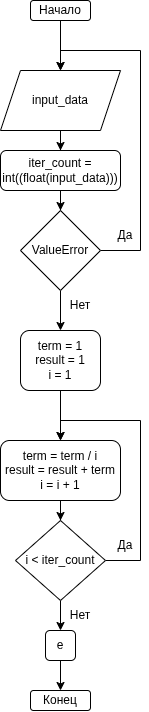

The diagram above was exported from draw.io. Its source (the exported page's mxGraphModel, read from the mxfile embedded in the PNG):
<mxGraphModel dx="2020" dy="1286" grid="1" gridSize="10" guides="1" tooltips="1" connect="1" arrows="1" fold="1" page="1" pageScale="1" pageWidth="850" pageHeight="1100" math="0" shadow="0">
  <root>
    <mxCell id="0" />
    <mxCell id="1" parent="0" />
    <mxCell id="uLkqVyhr0-c3XCftsnRi-4" edge="1" parent="1" source="uLkqVyhr0-c3XCftsnRi-1" style="edgeStyle=orthogonalEdgeStyle;rounded=0;orthogonalLoop=1;jettySize=auto;html=1;entryX=0.5;entryY=0;entryDx=0;entryDy=0;" target="uLkqVyhr0-c3XCftsnRi-3">
      <mxGeometry relative="1" as="geometry" />
    </mxCell>
    <mxCell id="uLkqVyhr0-c3XCftsnRi-1" parent="1" style="rounded=1;whiteSpace=wrap;html=1;" value="Начало" vertex="1">
      <mxGeometry height="20" width="60" x="50" y="20" as="geometry" />
    </mxCell>
    <mxCell id="uLkqVyhr0-c3XCftsnRi-28" edge="1" parent="1" source="uLkqVyhr0-c3XCftsnRi-3" style="edgeStyle=orthogonalEdgeStyle;rounded=0;orthogonalLoop=1;jettySize=auto;html=1;entryX=0.5;entryY=0;entryDx=0;entryDy=0;" target="uLkqVyhr0-c3XCftsnRi-5">
      <mxGeometry relative="1" as="geometry" />
    </mxCell>
    <mxCell id="uLkqVyhr0-c3XCftsnRi-3" parent="1" style="shape=parallelogram;perimeter=parallelogramPerimeter;whiteSpace=wrap;html=1;fixedSize=1;" value="input_data" vertex="1">
      <mxGeometry height="60" width="120" x="20" y="90" as="geometry" />
    </mxCell>
    <mxCell id="uLkqVyhr0-c3XCftsnRi-29" edge="1" parent="1" source="uLkqVyhr0-c3XCftsnRi-5" style="edgeStyle=orthogonalEdgeStyle;rounded=0;orthogonalLoop=1;jettySize=auto;html=1;entryX=0.5;entryY=0;entryDx=0;entryDy=0;" target="uLkqVyhr0-c3XCftsnRi-15">
      <mxGeometry relative="1" as="geometry" />
    </mxCell>
    <mxCell id="uLkqVyhr0-c3XCftsnRi-5" parent="1" style="rounded=1;whiteSpace=wrap;html=1;" value="iter_count = int((float(input_data)))" vertex="1">
      <mxGeometry height="40" width="120" x="20" y="170" as="geometry" />
    </mxCell>
    <mxCell id="uLkqVyhr0-c3XCftsnRi-12" parent="1" style="text;html=1;whiteSpace=wrap;strokeColor=none;fillColor=none;align=center;verticalAlign=middle;rounded=0;" value="Да" vertex="1">
      <mxGeometry height="30" width="30" x="130" y="240" as="geometry" />
    </mxCell>
    <mxCell id="uLkqVyhr0-c3XCftsnRi-14" parent="1" style="text;html=1;whiteSpace=wrap;strokeColor=none;fillColor=none;align=center;verticalAlign=middle;rounded=0;" value="Нет" vertex="1">
      <mxGeometry height="30" width="40" x="80" y="310" as="geometry" />
    </mxCell>
    <mxCell id="uLkqVyhr0-c3XCftsnRi-16" edge="1" parent="1" source="uLkqVyhr0-c3XCftsnRi-15" style="edgeStyle=orthogonalEdgeStyle;rounded=0;orthogonalLoop=1;jettySize=auto;html=1;entryX=0.5;entryY=0;entryDx=0;entryDy=0;exitX=1;exitY=0.5;exitDx=0;exitDy=0;" target="uLkqVyhr0-c3XCftsnRi-3">
      <mxGeometry relative="1" as="geometry">
        <Array as="points">
          <mxPoint x="160" y="270" />
          <mxPoint x="160" y="70" />
          <mxPoint x="80" y="70" />
        </Array>
        <mxPoint x="220" y="280" as="sourcePoint" />
      </mxGeometry>
    </mxCell>
    <mxCell id="uLkqVyhr0-c3XCftsnRi-33" edge="1" parent="1" source="uLkqVyhr0-c3XCftsnRi-15" style="edgeStyle=orthogonalEdgeStyle;rounded=0;orthogonalLoop=1;jettySize=auto;html=1;entryX=0.5;entryY=0;entryDx=0;entryDy=0;" target="uLkqVyhr0-c3XCftsnRi-17">
      <mxGeometry relative="1" as="geometry" />
    </mxCell>
    <mxCell id="uLkqVyhr0-c3XCftsnRi-15" parent="1" style="rhombus;whiteSpace=wrap;html=1;" value="ValueError" vertex="1">
      <mxGeometry height="80" width="80" x="40" y="230" as="geometry" />
    </mxCell>
    <mxCell id="uLkqVyhr0-c3XCftsnRi-31" edge="1" parent="1" source="uLkqVyhr0-c3XCftsnRi-17" style="edgeStyle=orthogonalEdgeStyle;rounded=0;orthogonalLoop=1;jettySize=auto;html=1;entryX=0.5;entryY=0;entryDx=0;entryDy=0;" target="uLkqVyhr0-c3XCftsnRi-20">
      <mxGeometry relative="1" as="geometry" />
    </mxCell>
    <mxCell id="uLkqVyhr0-c3XCftsnRi-17" parent="1" style="rounded=1;whiteSpace=wrap;html=1;" value="term = 1&lt;div&gt;result = 1&lt;/div&gt;&lt;div&gt;i = 1&lt;/div&gt;" vertex="1">
      <mxGeometry height="60" width="80" x="40" y="350" as="geometry" />
    </mxCell>
    <mxCell id="uLkqVyhr0-c3XCftsnRi-32" edge="1" parent="1" source="uLkqVyhr0-c3XCftsnRi-20" style="edgeStyle=orthogonalEdgeStyle;rounded=0;orthogonalLoop=1;jettySize=auto;html=1;entryX=0.5;entryY=0;entryDx=0;entryDy=0;" target="uLkqVyhr0-c3XCftsnRi-26">
      <mxGeometry relative="1" as="geometry" />
    </mxCell>
    <mxCell id="uLkqVyhr0-c3XCftsnRi-20" parent="1" style="rounded=1;whiteSpace=wrap;html=1;" value="term = term / i&lt;div&gt;result = result + term&lt;/div&gt;&lt;div&gt;i = i + 1&lt;/div&gt;" vertex="1">
      <mxGeometry height="60" width="120" x="20" y="460" as="geometry" />
    </mxCell>
    <mxCell id="uLkqVyhr0-c3XCftsnRi-30" edge="1" parent="1" source="uLkqVyhr0-c3XCftsnRi-26" style="edgeStyle=orthogonalEdgeStyle;rounded=0;orthogonalLoop=1;jettySize=auto;html=1;entryX=0.5;entryY=0;entryDx=0;entryDy=0;" target="uLkqVyhr0-c3XCftsnRi-20">
      <mxGeometry relative="1" as="geometry">
        <Array as="points">
          <mxPoint x="160" y="580" />
          <mxPoint x="160" y="440" />
          <mxPoint x="80" y="440" />
        </Array>
      </mxGeometry>
    </mxCell>
    <mxCell id="uLkqVyhr0-c3XCftsnRi-37" edge="1" parent="1" source="uLkqVyhr0-c3XCftsnRi-26" style="edgeStyle=orthogonalEdgeStyle;rounded=0;orthogonalLoop=1;jettySize=auto;html=1;entryX=0.5;entryY=0;entryDx=0;entryDy=0;" target="uLkqVyhr0-c3XCftsnRi-36">
      <mxGeometry relative="1" as="geometry" />
    </mxCell>
    <mxCell id="uLkqVyhr0-c3XCftsnRi-26" parent="1" style="rhombus;whiteSpace=wrap;html=1;" value="i &amp;lt; iter_count" vertex="1">
      <mxGeometry height="80" width="90" x="35" y="540" as="geometry" />
    </mxCell>
    <mxCell id="uLkqVyhr0-c3XCftsnRi-34" parent="1" style="text;html=1;whiteSpace=wrap;strokeColor=none;fillColor=none;align=center;verticalAlign=middle;rounded=0;" value="Да" vertex="1">
      <mxGeometry height="30" width="30" x="130" y="550" as="geometry" />
    </mxCell>
    <mxCell id="uLkqVyhr0-c3XCftsnRi-35" parent="1" style="text;html=1;whiteSpace=wrap;strokeColor=none;fillColor=none;align=center;verticalAlign=middle;rounded=0;" value="Нет" vertex="1">
      <mxGeometry height="30" width="40" x="80" y="620" as="geometry" />
    </mxCell>
    <mxCell id="uLkqVyhr0-c3XCftsnRi-39" edge="1" parent="1" source="uLkqVyhr0-c3XCftsnRi-36" style="edgeStyle=orthogonalEdgeStyle;rounded=0;orthogonalLoop=1;jettySize=auto;html=1;entryX=0.5;entryY=0;entryDx=0;entryDy=0;" target="uLkqVyhr0-c3XCftsnRi-38">
      <mxGeometry relative="1" as="geometry" />
    </mxCell>
    <mxCell id="uLkqVyhr0-c3XCftsnRi-36" parent="1" style="rounded=1;whiteSpace=wrap;html=1;" value="e" vertex="1">
      <mxGeometry height="30" width="30" x="65" y="650" as="geometry" />
    </mxCell>
    <mxCell id="uLkqVyhr0-c3XCftsnRi-38" parent="1" style="rounded=1;whiteSpace=wrap;html=1;" value="Конец" vertex="1">
      <mxGeometry height="20" width="60" x="50" y="710" as="geometry" />
    </mxCell>
  </root>
</mxGraphModel>